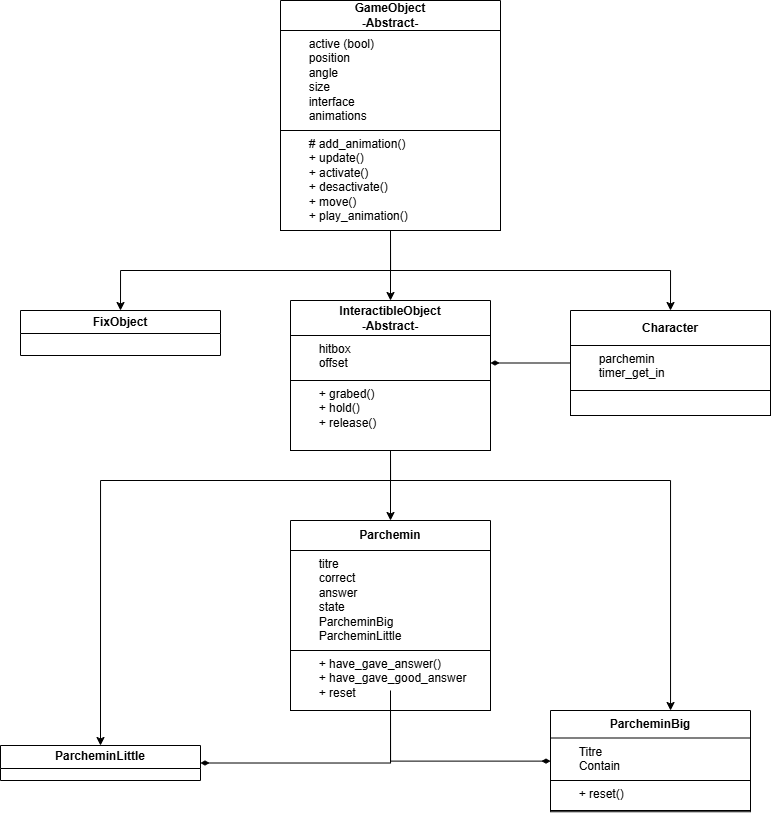

The diagram above was exported from draw.io. Its source (the exported page's mxGraphModel, read from the mxfile embedded in the PNG):
<mxGraphModel dx="857" dy="478" grid="1" gridSize="10" guides="1" tooltips="1" connect="1" arrows="1" fold="1" page="1" pageScale="1" pageWidth="827" pageHeight="1169" math="0" shadow="0">
  <root>
    <mxCell id="0" />
    <mxCell id="1" parent="0" />
    <mxCell id="zEc2WWbhQc4GJHrhSSEU-36" edge="1" parent="1" source="zEc2WWbhQc4GJHrhSSEU-13" style="edgeStyle=orthogonalEdgeStyle;rounded=0;orthogonalLoop=1;jettySize=auto;html=1;exitX=0.5;exitY=1;exitDx=0;exitDy=0;entryX=0.5;entryY=0;entryDx=0;entryDy=0;" target="zEc2WWbhQc4GJHrhSSEU-16">
      <mxGeometry relative="1" as="geometry" />
    </mxCell>
    <mxCell id="zEc2WWbhQc4GJHrhSSEU-13" parent="1" style="swimlane;whiteSpace=wrap;html=1;startSize=30;" value="GameObject&lt;div&gt;-Abstract-&lt;/div&gt;" vertex="1">
      <mxGeometry height="230" width="220" x="300" y="20" as="geometry" />
    </mxCell>
    <mxCell id="zEc2WWbhQc4GJHrhSSEU-35" parent="zEc2WWbhQc4GJHrhSSEU-13" style="rounded=0;whiteSpace=wrap;html=1;align=left;verticalAlign=top;" value="&lt;span style=&quot;white-space: pre;&quot;&gt;&#09;&lt;/span&gt;# add_animation()&lt;div&gt;&lt;span style=&quot;white-space: pre;&quot;&gt;&#09;&lt;/span&gt;+ update()&lt;div&gt;&lt;span style=&quot;white-space: pre;&quot;&gt;&#09;&lt;/span&gt;+ activate()&lt;br&gt;&lt;/div&gt;&lt;div&gt;&lt;span style=&quot;white-space: pre;&quot;&gt;&#09;&lt;/span&gt;+ desactivate()&lt;br&gt;&lt;/div&gt;&lt;div&gt;&lt;span style=&quot;white-space: pre;&quot;&gt;&#09;&lt;/span&gt;+ move()&lt;br&gt;&lt;/div&gt;&lt;div&gt;&lt;span style=&quot;white-space: pre;&quot;&gt;&#09;&lt;/span&gt;+ play_animation()&lt;br&gt;&lt;/div&gt;&lt;/div&gt;" vertex="1">
      <mxGeometry height="100" width="220" y="130" as="geometry" />
    </mxCell>
    <mxCell id="zEc2WWbhQc4GJHrhSSEU-34" parent="zEc2WWbhQc4GJHrhSSEU-13" style="rounded=0;whiteSpace=wrap;html=1;align=left;verticalAlign=top;" value="&lt;span style=&quot;white-space: pre;&quot;&gt;&#09;&lt;/span&gt;active (bool)&lt;div&gt;&lt;span style=&quot;white-space: pre;&quot;&gt;&#09;&lt;/span&gt;position&lt;div&gt;&lt;span style=&quot;white-space: pre;&quot;&gt;&#09;&lt;/span&gt;angle&lt;br&gt;&lt;/div&gt;&lt;div&gt;&lt;span style=&quot;white-space: pre;&quot;&gt;&#09;&lt;/span&gt;&lt;span style=&quot;background-color: transparent; color: light-dark(rgb(0, 0, 0), rgb(255, 255, 255));&quot;&gt;s&lt;/span&gt;&lt;span style=&quot;background-color: transparent; color: light-dark(rgb(0, 0, 0), rgb(255, 255, 255));&quot;&gt;ize&lt;/span&gt;&lt;/div&gt;&lt;div&gt;&lt;span style=&quot;white-space: pre;&quot;&gt;&#09;&lt;/span&gt;interface&lt;br&gt;&lt;/div&gt;&lt;div&gt;&lt;span style=&quot;white-space: pre;&quot;&gt;&#09;&lt;/span&gt;animations&lt;/div&gt;&lt;/div&gt;" vertex="1">
      <mxGeometry height="100" width="220" y="30" as="geometry" />
    </mxCell>
    <mxCell id="zEc2WWbhQc4GJHrhSSEU-14" parent="1" style="swimlane;whiteSpace=wrap;html=1;" value="FixObject" vertex="1">
      <mxGeometry height="45" width="200" x="40" y="330" as="geometry" />
    </mxCell>
    <mxCell id="zEc2WWbhQc4GJHrhSSEU-20" edge="1" parent="1" source="zEc2WWbhQc4GJHrhSSEU-16" style="edgeStyle=orthogonalEdgeStyle;rounded=0;orthogonalLoop=1;jettySize=auto;html=1;exitX=0.5;exitY=1;exitDx=0;exitDy=0;" target="zEc2WWbhQc4GJHrhSSEU-19" value="">
      <mxGeometry relative="1" as="geometry">
        <mxPoint x="580" y="310" as="sourcePoint" />
      </mxGeometry>
    </mxCell>
    <mxCell id="zEc2WWbhQc4GJHrhSSEU-43" edge="1" parent="1" source="zEc2WWbhQc4GJHrhSSEU-16" style="edgeStyle=orthogonalEdgeStyle;rounded=0;orthogonalLoop=1;jettySize=auto;html=1;exitX=0.5;exitY=1;exitDx=0;exitDy=0;entryX=0.5;entryY=0;entryDx=0;entryDy=0;" target="zEc2WWbhQc4GJHrhSSEU-21">
      <mxGeometry relative="1" as="geometry">
        <Array as="points">
          <mxPoint x="410" y="500" />
          <mxPoint x="120" y="500" />
        </Array>
      </mxGeometry>
    </mxCell>
    <mxCell id="zEc2WWbhQc4GJHrhSSEU-44" edge="1" parent="1" source="zEc2WWbhQc4GJHrhSSEU-16" style="edgeStyle=orthogonalEdgeStyle;rounded=0;orthogonalLoop=1;jettySize=auto;html=1;exitX=0.5;exitY=1;exitDx=0;exitDy=0;" target="zEc2WWbhQc4GJHrhSSEU-23">
      <mxGeometry relative="1" as="geometry">
        <Array as="points">
          <mxPoint x="410" y="500" />
          <mxPoint x="690" y="500" />
        </Array>
      </mxGeometry>
    </mxCell>
    <mxCell id="zEc2WWbhQc4GJHrhSSEU-16" parent="1" style="swimlane;whiteSpace=wrap;html=1;startSize=35;" value="InteractibleObject&lt;div&gt;-Abstract-&lt;/div&gt;" vertex="1">
      <mxGeometry height="150" width="200" x="310" y="320" as="geometry" />
    </mxCell>
    <mxCell id="zEc2WWbhQc4GJHrhSSEU-39" parent="zEc2WWbhQc4GJHrhSSEU-16" style="rounded=0;whiteSpace=wrap;html=1;align=left;verticalAlign=top;" value="&lt;span style=&quot;white-space: pre;&quot;&gt;&#09;&lt;/span&gt;hitbox&lt;div&gt;&lt;span style=&quot;white-space: pre;&quot;&gt;&#09;&lt;/span&gt;offset&lt;br&gt;&lt;/div&gt;" vertex="1">
      <mxGeometry height="45" width="200" y="35" as="geometry" />
    </mxCell>
    <mxCell id="zEc2WWbhQc4GJHrhSSEU-40" parent="zEc2WWbhQc4GJHrhSSEU-16" style="rounded=0;whiteSpace=wrap;html=1;align=left;verticalAlign=top;" value="&lt;span style=&quot;white-space: pre;&quot;&gt;&#09;&lt;/span&gt;+ grabed()&lt;div&gt;&lt;span style=&quot;white-space: pre;&quot;&gt;&#09;&lt;/span&gt;+ hold()&lt;br&gt;&lt;/div&gt;&lt;div&gt;&lt;span style=&quot;white-space: pre;&quot;&gt;&#09;&lt;/span&gt;+ release()&lt;/div&gt;" vertex="1">
      <mxGeometry height="70" width="200" y="80" as="geometry" />
    </mxCell>
    <mxCell id="zEc2WWbhQc4GJHrhSSEU-28" edge="1" parent="1" source="zEc2WWbhQc4GJHrhSSEU-19" style="edgeStyle=orthogonalEdgeStyle;rounded=0;orthogonalLoop=1;jettySize=auto;html=1;exitX=0.5;exitY=1;exitDx=0;exitDy=0;entryX=1;entryY=0.5;entryDx=0;entryDy=0;endArrow=diamondThin;endFill=1;" target="zEc2WWbhQc4GJHrhSSEU-21">
      <mxGeometry relative="1" as="geometry" />
    </mxCell>
    <mxCell id="zEc2WWbhQc4GJHrhSSEU-19" parent="1" style="swimlane;whiteSpace=wrap;html=1;startSize=30;" value="Parchemin" vertex="1">
      <mxGeometry height="170" width="200" x="310" y="540" as="geometry" />
    </mxCell>
    <mxCell id="zEc2WWbhQc4GJHrhSSEU-50" parent="zEc2WWbhQc4GJHrhSSEU-19" style="rounded=0;whiteSpace=wrap;html=1;align=left;verticalAlign=top;" value="&lt;span style=&quot;white-space: pre;&quot;&gt;&#09;&lt;/span&gt;titre&lt;div&gt;&lt;span style=&quot;white-space: pre;&quot;&gt;&#09;&lt;/span&gt;correct&lt;br&gt;&lt;/div&gt;&lt;div&gt;&lt;span style=&quot;white-space: pre;&quot;&gt;&#09;&lt;/span&gt;answer&lt;br&gt;&lt;/div&gt;&lt;div&gt;&lt;span style=&quot;white-space: pre;&quot;&gt;&#09;&lt;/span&gt;state&lt;/div&gt;&lt;div&gt;&lt;span style=&quot;white-space: pre;&quot;&gt;&#09;&lt;/span&gt;ParcheminBig&lt;br&gt;&lt;/div&gt;&lt;div&gt;&lt;span style=&quot;white-space: pre;&quot;&gt;&#09;&lt;/span&gt;ParcheminLittle&lt;br&gt;&lt;/div&gt;" vertex="1">
      <mxGeometry height="100" width="200" y="30" as="geometry" />
    </mxCell>
    <mxCell id="zEc2WWbhQc4GJHrhSSEU-51" parent="zEc2WWbhQc4GJHrhSSEU-19" style="rounded=0;whiteSpace=wrap;html=1;align=left;verticalAlign=top;" value="&lt;span style=&quot;white-space: pre;&quot;&gt;&#09;&lt;/span&gt;+ have_gave_answer()&lt;div&gt;&lt;span style=&quot;white-space: pre;&quot;&gt;&#09;&lt;/span&gt;+ have_gave_good_answer&lt;br&gt;&lt;/div&gt;&lt;div&gt;&lt;span style=&quot;white-space: pre;&quot;&gt;&#09;&lt;/span&gt;+ reset&lt;br&gt;&lt;/div&gt;" vertex="1">
      <mxGeometry height="60" width="200" y="130" as="geometry" />
    </mxCell>
    <mxCell id="zEc2WWbhQc4GJHrhSSEU-21" parent="1" style="swimlane;whiteSpace=wrap;html=1;" value="ParcheminLittle" vertex="1">
      <mxGeometry height="35" width="200" x="20" y="765" as="geometry" />
    </mxCell>
    <mxCell id="zEc2WWbhQc4GJHrhSSEU-23" parent="1" style="swimlane;whiteSpace=wrap;html=1;startSize=28;" value="ParcheminBig" vertex="1">
      <mxGeometry height="101.25" width="200" x="570" y="730" as="geometry" />
    </mxCell>
    <mxCell id="zEc2WWbhQc4GJHrhSSEU-52" parent="zEc2WWbhQc4GJHrhSSEU-23" style="rounded=0;whiteSpace=wrap;html=1;verticalAlign=top;align=left;" value="&lt;span style=&quot;white-space: pre;&quot;&gt;&#09;&lt;/span&gt;Titre&lt;div&gt;&lt;span style=&quot;white-space: pre;&quot;&gt;&#09;&lt;/span&gt;Contain&lt;br&gt;&lt;/div&gt;" vertex="1">
      <mxGeometry height="42.5" width="200" y="27.5" as="geometry" />
    </mxCell>
    <mxCell id="zEc2WWbhQc4GJHrhSSEU-53" parent="zEc2WWbhQc4GJHrhSSEU-23" style="rounded=0;whiteSpace=wrap;html=1;align=left;verticalAlign=top;" value="&lt;span style=&quot;white-space: pre;&quot;&gt;&#09;&lt;/span&gt;+ reset()" vertex="1">
      <mxGeometry height="30" width="200" y="70" as="geometry" />
    </mxCell>
    <mxCell id="zEc2WWbhQc4GJHrhSSEU-46" edge="1" parent="1" source="zEc2WWbhQc4GJHrhSSEU-26" style="edgeStyle=orthogonalEdgeStyle;rounded=0;orthogonalLoop=1;jettySize=auto;html=1;endArrow=diamondThin;endFill=1;" target="zEc2WWbhQc4GJHrhSSEU-16">
      <mxGeometry relative="1" as="geometry">
        <Array as="points">
          <mxPoint x="650" y="395" />
          <mxPoint x="650" y="395" />
        </Array>
        <mxPoint x="700" y="395" as="sourcePoint" />
      </mxGeometry>
    </mxCell>
    <mxCell id="zEc2WWbhQc4GJHrhSSEU-26" parent="1" style="swimlane;whiteSpace=wrap;html=1;startSize=35;" value="Character" vertex="1">
      <mxGeometry height="105" width="200" x="590" y="330" as="geometry" />
    </mxCell>
    <mxCell id="zEc2WWbhQc4GJHrhSSEU-48" parent="zEc2WWbhQc4GJHrhSSEU-26" style="rounded=0;whiteSpace=wrap;html=1;" value="" vertex="1">
      <mxGeometry height="25" width="200" y="80" as="geometry" />
    </mxCell>
    <mxCell id="zEc2WWbhQc4GJHrhSSEU-47" parent="zEc2WWbhQc4GJHrhSSEU-26" style="rounded=0;whiteSpace=wrap;html=1;align=left;verticalAlign=top;" value="&lt;span style=&quot;white-space: pre;&quot;&gt;&#09;&lt;/span&gt;parchemin&lt;div&gt;&lt;span style=&quot;white-space: pre;&quot;&gt;&#09;&lt;/span&gt;timer_get_in&lt;br&gt;&lt;/div&gt;" vertex="1">
      <mxGeometry height="45" width="200" y="35" as="geometry" />
    </mxCell>
    <mxCell id="zEc2WWbhQc4GJHrhSSEU-29" edge="1" parent="1" source="zEc2WWbhQc4GJHrhSSEU-19" style="edgeStyle=orthogonalEdgeStyle;rounded=0;orthogonalLoop=1;jettySize=auto;html=1;exitX=0.5;exitY=1;exitDx=0;exitDy=0;entryX=0;entryY=0.5;entryDx=0;entryDy=0;endArrow=diamondThin;endFill=1;" target="zEc2WWbhQc4GJHrhSSEU-23">
      <mxGeometry relative="1" as="geometry">
        <mxPoint x="420" y="750" as="sourcePoint" />
        <mxPoint x="230" y="875" as="targetPoint" />
      </mxGeometry>
    </mxCell>
    <mxCell id="zEc2WWbhQc4GJHrhSSEU-37" edge="1" parent="1" source="zEc2WWbhQc4GJHrhSSEU-35" style="edgeStyle=orthogonalEdgeStyle;rounded=0;orthogonalLoop=1;jettySize=auto;html=1;exitX=0.5;exitY=1;exitDx=0;exitDy=0;entryX=0.5;entryY=0;entryDx=0;entryDy=0;" target="zEc2WWbhQc4GJHrhSSEU-14">
      <mxGeometry relative="1" as="geometry" />
    </mxCell>
    <mxCell id="zEc2WWbhQc4GJHrhSSEU-38" edge="1" parent="1" source="zEc2WWbhQc4GJHrhSSEU-35" style="edgeStyle=orthogonalEdgeStyle;rounded=0;orthogonalLoop=1;jettySize=auto;html=1;exitX=0.5;exitY=1;exitDx=0;exitDy=0;entryX=0.5;entryY=0;entryDx=0;entryDy=0;" target="zEc2WWbhQc4GJHrhSSEU-26">
      <mxGeometry relative="1" as="geometry" />
    </mxCell>
  </root>
</mxGraphModel>